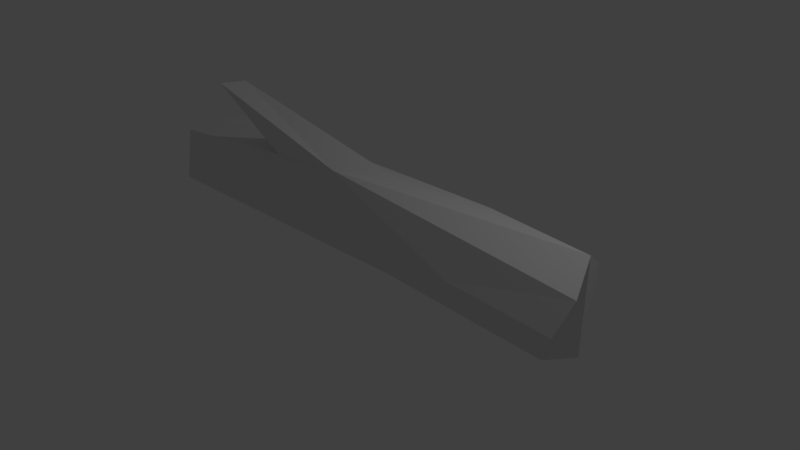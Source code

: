 # Source: driftwood_1.blend  (saved by Blender 3.3.6; exported with 4.5.12 LTS)
import bpy
from mathutils import Matrix  # noqa: F401  (used for matrix-valued properties, if any)

bpy.ops.wm.read_factory_settings(use_empty=True)
scene = bpy.context.scene
scene.name = 'Scene'

# ---- collections
col_collection_1 = bpy.data.collections.new('Collection 1'); scene.collection.children.link(col_collection_1)

# ---- world
world_world = bpy.data.worlds.new('World'); scene.world = world_world
world_world.color = (0.05088, 0.05088, 0.05088)
world_world.use_sun_shadow = False
world_world.sun_shadow_jitter_overblur = 0.0
world_world.cycles.sampling_method = 'MANUAL'

# ---- cameras
cam_camera = bpy.data.cameras.new('Camera')
cam_camera.clip_end = 100.0
cam_camera.lens = 35.0
cam_camera.sensor_width = 32.0
cam_camera.sensor_height = 18.0
cam_camera.ortho_scale = 7.314
cam_camera.dof.focus_distance = 0.0

# ---- lights
light_lamp = bpy.data.lights.new('Lamp', 'POINT')
light_lamp.transmission_factor = 0.0
light_lamp.cutoff_distance = 30.0
light_lamp.energy = 100.0
light_lamp.shadow_buffer_clip_start = 1.001
light_lamp.shadow_soft_size = 0.1
light_lamp.shadow_maximum_resolution = 0.006
light_lamp.use_absolute_resolution = True

# ---- meshes
me_cylinder = bpy.data.meshes.new('Cylinder')
me_cylinder.from_pydata([(-1.118, 1.259, 0.06323), (0.6928, 1.236, 0.06383), (-3.321, 0.9241, -0.4846), (1.674, 1.113, -0.3647), (-2.011, 0.3796, -0.558), (1.307, 0.4536, -0.5925), (1.236, 0.1805, -0.6452), (-0.2932, 0.01826, -0.245), (0.7459, 0.1559, 0.3631), (-3.277, 0.4801, 0.5988), (1.926, 0.6747, 0.639), (-1.225, 1.144, 0.4541), (-0.1071, 1.268, 0.469), (-3.4, 0.9959, 0.05244), (-3.368, 0.5563, -0.5242), (-3.317, 0.003489, -0.09689), (-3.504, 0.1332, 0.5157), (-3.402, 0.8978, 0.4591), (2.945, 0.7721, -0.7315), (3.291, 1.27, -0.00429), (2.72, 0.4166, -0.8032), (3.024, 0.0319, -0.5079), (3.19, -0.04369, -0.1306), (3.071, 0.09234, 0.3558), (3.369, 0.6291, 0.6362), (3.489, 1.034, 0.4587), (-2.383, 1.802, 0.4019), (-2.013, 1.923, 0.3424), (-2.185, 1.906, 0.6202), (1.579, 0.2348, -0.9195), (1.54, 0.3569, -0.7922), (1.119, 0.2932, -1.153), (1.153, 0.4194, -1.142), (1.174, 0.1678, -1.265), (1.289, 0.4582, -1.379)], [], [(1, 2, 0), (2, 5, 4), (6, 7, 4), (8, 10, 9), (10, 25, 12), (9, 12, 11), (15, 16, 2), (8, 9, 16), (4, 15, 14), (8, 15, 7), (11, 13, 17), (0, 2, 13), (23, 22, 19), (3, 20, 5), (8, 22, 23), (12, 19, 1), (3, 19, 18), (8, 24, 10), (7, 21, 22), (28, 27, 26), (11, 12, 28), (0, 27, 1), (11, 26, 0), (31, 30, 32), (5, 20, 30), (6, 30, 29), (31, 34, 33), (29, 33, 21), (20, 33, 34), (30, 34, 32), (1, 3, 2), (2, 3, 5), (5, 6, 4), (10, 24, 25), (9, 10, 12), (1, 27, 12), (17, 13, 9), (2, 14, 15), (16, 9, 13), (13, 2, 16), (4, 7, 15), (9, 11, 17), (4, 14, 2), (8, 16, 15), (11, 0, 13), (20, 18, 21), (19, 25, 23), (24, 23, 25), (22, 21, 18), (18, 19, 22), (3, 18, 20), (8, 7, 22), (12, 25, 19), (3, 1, 19), (8, 23, 24), (7, 6, 21), (28, 12, 27), (0, 26, 27), (11, 28, 26), (29, 30, 31), (6, 5, 30), (6, 29, 21), (31, 32, 34), (29, 31, 33), (20, 21, 33), (30, 20, 34)])
_uv = me_cylinder.uv_layers.new(name='UVMap')
_uv.uv.foreach_set('vector', [0.585, 0.5856, 0.5012, 0.01364, 0.5804, 0.3273, 0.6583, 0.8971, 0.7474, 0.2407, 0.7419, 0.7137, 0.3336, 0.2777, 0.3889, 0.4956, 0.3302, 0.7419, 0.2386, 0.6063, 0.1724, 0.7748, 0.2, 0.03226, 0.1724, 0.7748, 0.117, 0.9977, 0.08535, 0.4844, 0.2, 0.03226, 0.08535, 0.4844, 0.1026, 0.325, 0.9494, 0.8927, 0.9494, 0.9856, 0.8102, 0.8658, 0.2386, 0.6063, 0.2, 0.03226, 0.2467, 0.0, 0.3302, 0.7419, 0.4002, 0.9264, 0.326, 0.9369, 0.4741, 0.3522, 0.4002, 0.9264, 0.3889, 0.4956, 0.6371, 0.3111, 0.5766, 0.001297, 0.6356, 0.0, 0.5804, 0.3273, 0.5012, 0.01364, 0.5766, 0.001297, 0.9264, 0.1782, 0.8524, 0.1782, 0.9151, 0.0, 0.6499, 0.1861, 0.7662, 0.03826, 0.7474, 0.2407, 0.4741, 0.3522, 0.4179, 0.0, 0.4823, 0.02069, 0.6404, 0.4707, 0.5809, 0.9565, 0.585, 0.5856, 0.5277, 0.7263, 0.5809, 0.9565, 0.4823, 0.9077, 0.2386, 0.6063, 0.1784, 0.9806, 0.1724, 0.7748, 0.3889, 0.4956, 0.3625, 0.02252, 0.4179, 0.0, 0.6499, 0.1752, 0.6106, 0.2003, 0.6195, 0.1473, 0.1026, 0.325, 0.08535, 0.4844, 0.0, 0.1879, 0.8102, 0.3764, 0.8746, 0.2259, 0.8746, 0.6261, 0.8746, 0.3425, 0.9288, 0.1782, 0.9288, 0.3673, 0.8746, 0.4712, 0.8908, 0.4133, 0.8927, 0.4712, 0.8102, 0.8018, 0.913, 0.6261, 0.8478, 0.7815, 0.7867, 0.2523, 0.7689, 0.2067, 0.7904, 0.2008, 0.8828, 0.4045, 0.9059, 0.3673, 0.9059, 0.4133, 0.2948, 0.2279, 0.2467, 0.2832, 0.3625, 0.02252, 0.7662, 0.03826, 0.8102, 0.2561, 0.7746, 0.2368, 0.8478, 0.7815, 0.913, 0.8463, 0.874, 0.8514, 0.585, 0.5856, 0.5277, 0.7263, 0.5012, 0.01364, 0.6583, 0.8971, 0.6499, 0.1861, 0.7474, 0.2407, 0.7474, 0.2407, 0.7867, 0.2523, 0.7419, 0.7137, 0.1724, 0.7748, 0.1784, 0.9806, 0.117, 0.9977, 0.2, 0.03226, 0.1724, 0.7748, 0.08535, 0.4844, 0.585, 0.5856, 0.6106, 0.2003, 0.6404, 0.4707, 0.84, 0.9964, 0.8153, 0.9435, 0.9011, 1.0, 0.8102, 0.8658, 0.861, 0.8514, 0.9494, 0.8927, 0.9494, 0.9856, 0.9011, 1.0, 0.8153, 0.9435, 0.8153, 0.9435, 0.8102, 0.8658, 0.9494, 0.9856, 0.3302, 0.7419, 0.3889, 0.4956, 0.4002, 0.9264, 0.2, 0.03226, 0.1026, 0.325, 0.1379, 0.0144, 0.7419, 0.7137, 0.7103, 0.9059, 0.6583, 0.8971, 0.4741, 0.3522, 0.4823, 0.9574, 0.4002, 0.9264, 0.6371, 0.3111, 0.5804, 0.3273, 0.5766, 0.001297, 0.7662, 0.03826, 0.7155, 0.004453, 0.8102, 0.0, 0.9151, 0.0, 0.9617, 0.04291, 0.9264, 0.1782, 0.9743, 0.1069, 0.9264, 0.1782, 0.9617, 0.04291, 0.8524, 0.1782, 0.8102, 0.1593, 0.8105, 0.05242, 0.8105, 0.05242, 0.9151, 0.0, 0.8524, 0.1782, 0.6499, 0.1861, 0.7155, 0.004453, 0.7662, 0.03826, 0.4741, 0.3522, 0.3889, 0.4956, 0.4179, 0.0, 0.6404, 0.4707, 0.6499, 0.9834, 0.5809, 0.9565, 0.5277, 0.7263, 0.585, 0.5856, 0.5809, 0.9565, 0.2386, 0.6063, 0.2467, 0.9382, 0.1784, 0.9806, 0.3889, 0.4956, 0.3336, 0.2777, 0.3625, 0.02252, 0.6499, 0.1752, 0.6404, 0.4707, 0.6106, 0.2003, 0.8102, 0.3764, 0.8465, 0.1782, 0.8746, 0.2259, 0.1026, 0.325, 0.0, 0.1879, 0.009176, 0.1596, 0.2948, 0.2279, 0.3094, 0.2354, 0.259, 0.2928, 0.7867, 0.2523, 0.7474, 0.2407, 0.7689, 0.2067, 0.3336, 0.2777, 0.2948, 0.2279, 0.3625, 0.02252, 0.8828, 0.4045, 0.8746, 0.3884, 0.9059, 0.3673, 0.2948, 0.2279, 0.259, 0.2928, 0.2467, 0.2832, 0.7662, 0.03826, 0.8102, 0.0, 0.8102, 0.2561, 0.8478, 0.7815, 0.913, 0.6261, 0.913, 0.8463])
me_cylinder.use_remesh_preserve_volume = False
me_cylinder.use_remesh_preserve_attributes = False
me_cylinder.use_mirror_vertex_groups = False
me_cylinder.update()

# ---- objects
ob_cylinder = bpy.data.objects.new('Cylinder', me_cylinder)
ob_lamp = bpy.data.objects.new('Lamp', light_lamp)
ob_camera = bpy.data.objects.new('Camera', cam_camera)

# ---- transforms, parenting, visibility, modifiers, constraints
ob_cylinder.location = (0.0, 0.0, 0.0)
ob_cylinder.rotation_euler = (1.571, -0.0, 0.0)
ob_cylinder.lineart.crease_threshold = 0.0
ob_lamp.location = (4.076, 1.005, 5.904)
ob_lamp.rotation_euler = (0.6503, 0.05522, 1.866)
ob_lamp.lock_rotations_4d = False
ob_lamp.empty_display_type = 'ARROWS'
ob_lamp.color = (0.0, 0.0, 0.0, 0.0)
ob_lamp.lineart.crease_threshold = 0.0
ob_camera.location = (7.481, -6.508, 5.344)
ob_camera.rotation_euler = (1.109, 0.0, 0.8149)
ob_camera.lock_rotations_4d = False
ob_camera.empty_display_type = 'ARROWS'
ob_camera.color = (0.0, 0.0, 0.0, 0.0)
ob_camera.display_type = 'WIRE'
ob_camera.lineart.crease_threshold = 0.0

# ---- collection membership
col_collection_1.objects.link(ob_cylinder)
col_collection_1.objects.link(ob_lamp)
col_collection_1.objects.link(ob_camera)

# ---- scene / render settings (as saved in the file)
scene.camera = ob_camera
scene.frame_start = 1; scene.frame_end = 250; scene.frame_set(1)
scene.render.engine = 'CYCLES'
scene.render.resolution_percentage = 50
scene.render.dither_intensity = 0.0
scene.cycles.use_denoising = False
scene.cycles.samples = 128
scene.cycles.sampling_pattern = 'TABULATED_SOBOL'
scene.cycles.use_adaptive_sampling = False
scene.cycles.use_light_tree = False
scene.cycles.blur_glossy = 0.0
scene.cycles.sample_clamp_indirect = 0.0
scene.view_settings.view_transform = 'Standard'
bpy.context.view_layer.update()
